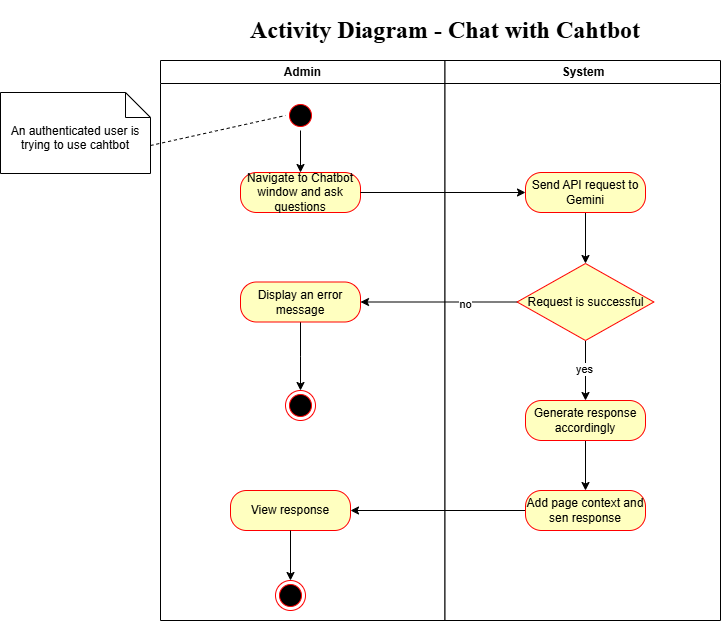

The diagram above was exported from draw.io. Its source (the exported page's mxGraphModel, read from the mxfile embedded in the PNG):
<mxGraphModel dx="1188" dy="741" grid="1" gridSize="10" guides="1" tooltips="1" connect="1" arrows="1" fold="1" page="1" pageScale="1" pageWidth="1169" pageHeight="826" background="none" math="0" shadow="0">
  <root>
    <mxCell id="0" />
    <mxCell id="1" parent="0" />
    <mxCell id="2" value="Admin" style="swimlane;whiteSpace=wrap;swimlaneFillColor=default;" parent="1" vertex="1">
      <mxGeometry x="320" y="120" width="284.5" height="560" as="geometry" />
    </mxCell>
    <mxCell id="tAhS5tbdN4y6CcPWd0RF-7" value="" style="edgeStyle=orthogonalEdgeStyle;rounded=0;orthogonalLoop=1;jettySize=auto;html=1;" parent="2" source="5" target="tAhS5tbdN4y6CcPWd0RF-5" edge="1">
      <mxGeometry relative="1" as="geometry" />
    </mxCell>
    <mxCell id="5" value="" style="ellipse;shape=startState;fillColor=#000000;strokeColor=#ff0000;" parent="2" vertex="1">
      <mxGeometry x="125" y="40" width="30" height="30" as="geometry" />
    </mxCell>
    <mxCell id="tAhS5tbdN4y6CcPWd0RF-5" value="Navigate to Chatbot window and ask questions" style="rounded=1;whiteSpace=wrap;html=1;arcSize=40;fontColor=#000000;fillColor=#ffffc0;strokeColor=#ff0000;" parent="2" vertex="1">
      <mxGeometry x="80" y="112" width="120" height="40" as="geometry" />
    </mxCell>
    <mxCell id="8rW2HsEod0Zo0uGO7qkG-19" style="edgeStyle=orthogonalEdgeStyle;rounded=0;orthogonalLoop=1;jettySize=auto;html=1;" parent="2" source="8rW2HsEod0Zo0uGO7qkG-17" edge="1">
      <mxGeometry relative="1" as="geometry">
        <mxPoint x="140" y="330" as="targetPoint" />
      </mxGeometry>
    </mxCell>
    <mxCell id="8rW2HsEod0Zo0uGO7qkG-17" value="Display an error message" style="rounded=1;whiteSpace=wrap;html=1;arcSize=40;fontColor=#000000;fillColor=#ffffc0;strokeColor=#ff0000;" parent="2" vertex="1">
      <mxGeometry x="80" y="221.5" width="120" height="40" as="geometry" />
    </mxCell>
    <mxCell id="8rW2HsEod0Zo0uGO7qkG-20" value="" style="ellipse;html=1;shape=endState;fillColor=#000000;strokeColor=#ff0000;" parent="2" vertex="1">
      <mxGeometry x="125" y="330" width="30" height="30" as="geometry" />
    </mxCell>
    <mxCell id="3" value="System" style="swimlane;whiteSpace=wrap;startSize=23;swimlaneFillColor=default;" parent="1" vertex="1">
      <mxGeometry x="604.5" y="120" width="275.5" height="560" as="geometry" />
    </mxCell>
    <mxCell id="8rW2HsEod0Zo0uGO7qkG-11" style="edgeStyle=orthogonalEdgeStyle;rounded=0;orthogonalLoop=1;jettySize=auto;html=1;entryX=0.5;entryY=0;entryDx=0;entryDy=0;" parent="3" source="NJFIe_oDH3RmKDiNTvh6-8" target="8rW2HsEod0Zo0uGO7qkG-8" edge="1">
      <mxGeometry relative="1" as="geometry" />
    </mxCell>
    <mxCell id="NJFIe_oDH3RmKDiNTvh6-8" value="Send API request to Gemini" style="rounded=1;whiteSpace=wrap;html=1;arcSize=40;fontColor=#000000;fillColor=#ffffc0;strokeColor=#ff0000;" parent="3" vertex="1">
      <mxGeometry x="80.5" y="112" width="120" height="40" as="geometry" />
    </mxCell>
    <mxCell id="8rW2HsEod0Zo0uGO7qkG-12" style="edgeStyle=orthogonalEdgeStyle;rounded=0;orthogonalLoop=1;jettySize=auto;html=1;" parent="3" source="8rW2HsEod0Zo0uGO7qkG-8" target="8rW2HsEod0Zo0uGO7qkG-13" edge="1">
      <mxGeometry relative="1" as="geometry">
        <mxPoint x="140.49500000000012" y="310" as="targetPoint" />
      </mxGeometry>
    </mxCell>
    <mxCell id="8rW2HsEod0Zo0uGO7qkG-22" value="yes" style="edgeLabel;html=1;align=center;verticalAlign=middle;resizable=0;points=[];" parent="8rW2HsEod0Zo0uGO7qkG-12" vertex="1" connectable="0">
      <mxGeometry x="-0.0611" y="-1" relative="1" as="geometry">
        <mxPoint as="offset" />
      </mxGeometry>
    </mxCell>
    <mxCell id="8rW2HsEod0Zo0uGO7qkG-8" value="Request is successful" style="rhombus;whiteSpace=wrap;html=1;fontColor=#000000;fillColor=#ffffc0;strokeColor=#ff0000;" parent="3" vertex="1">
      <mxGeometry x="72.12" y="203" width="136.75" height="77" as="geometry" />
    </mxCell>
    <mxCell id="NJFIe_oDH3RmKDiNTvh6-14" value="View response" style="rounded=1;whiteSpace=wrap;html=1;arcSize=40;fontColor=#000000;fillColor=#ffffc0;strokeColor=#ff0000;" parent="3" vertex="1">
      <mxGeometry x="-214.5" y="430" width="120" height="40" as="geometry" />
    </mxCell>
    <mxCell id="NJFIe_oDH3RmKDiNTvh6-15" value="" style="ellipse;html=1;shape=endState;fillColor=#000000;strokeColor=#ff0000;" parent="3" vertex="1">
      <mxGeometry x="-169.5" y="520" width="30" height="30" as="geometry" />
    </mxCell>
    <mxCell id="1LELs10jzYFDSSmyI95g-7" style="edgeStyle=orthogonalEdgeStyle;rounded=0;orthogonalLoop=1;jettySize=auto;html=1;entryX=1;entryY=0.5;entryDx=0;entryDy=0;" parent="3" source="1LELs10jzYFDSSmyI95g-5" target="NJFIe_oDH3RmKDiNTvh6-14" edge="1">
      <mxGeometry relative="1" as="geometry">
        <mxPoint x="-74.5" y="223" as="targetPoint" />
      </mxGeometry>
    </mxCell>
    <mxCell id="1LELs10jzYFDSSmyI95g-5" value="Add page context and sen response" style="rounded=1;whiteSpace=wrap;html=1;arcSize=40;fontColor=#000000;fillColor=#ffffc0;strokeColor=#ff0000;" parent="3" vertex="1">
      <mxGeometry x="80.5" y="430" width="120" height="40" as="geometry" />
    </mxCell>
    <mxCell id="NJFIe_oDH3RmKDiNTvh6-16" value="" style="edgeStyle=orthogonalEdgeStyle;rounded=0;orthogonalLoop=1;jettySize=auto;html=1;" parent="3" source="NJFIe_oDH3RmKDiNTvh6-14" target="NJFIe_oDH3RmKDiNTvh6-15" edge="1">
      <mxGeometry relative="1" as="geometry" />
    </mxCell>
    <mxCell id="8rW2HsEod0Zo0uGO7qkG-15" style="edgeStyle=orthogonalEdgeStyle;rounded=0;orthogonalLoop=1;jettySize=auto;html=1;" parent="3" source="8rW2HsEod0Zo0uGO7qkG-13" target="1LELs10jzYFDSSmyI95g-5" edge="1">
      <mxGeometry relative="1" as="geometry" />
    </mxCell>
    <mxCell id="8rW2HsEod0Zo0uGO7qkG-13" value="Generate response accordingly" style="rounded=1;whiteSpace=wrap;html=1;arcSize=40;fontColor=#000000;fillColor=#ffffc0;strokeColor=#ff0000;" parent="3" vertex="1">
      <mxGeometry x="80.5" y="340" width="120" height="40" as="geometry" />
    </mxCell>
    <mxCell id="tAhS5tbdN4y6CcPWd0RF-8" value="An authenticated user is trying to use cahtbot" style="shape=note2;boundedLbl=1;whiteSpace=wrap;html=1;size=25;verticalAlign=top;align=center;" parent="1" vertex="1">
      <mxGeometry x="160" y="152" width="150" height="81" as="geometry" />
    </mxCell>
    <mxCell id="NJFIe_oDH3RmKDiNTvh6-7" value="" style="endArrow=none;dashed=1;html=1;rounded=0;entryX=0;entryY=0.5;entryDx=0;entryDy=0;exitX=0;exitY=0;exitDx=150;exitDy=53;exitPerimeter=0;" parent="1" source="tAhS5tbdN4y6CcPWd0RF-8" target="5" edge="1">
      <mxGeometry width="50" height="50" relative="1" as="geometry">
        <mxPoint x="720" y="492" as="sourcePoint" />
        <mxPoint x="770" y="442" as="targetPoint" />
      </mxGeometry>
    </mxCell>
    <mxCell id="NJFIe_oDH3RmKDiNTvh6-9" style="edgeStyle=orthogonalEdgeStyle;rounded=0;orthogonalLoop=1;jettySize=auto;html=1;entryX=0;entryY=0.5;entryDx=0;entryDy=0;" parent="1" source="tAhS5tbdN4y6CcPWd0RF-5" target="NJFIe_oDH3RmKDiNTvh6-8" edge="1">
      <mxGeometry relative="1" as="geometry" />
    </mxCell>
    <mxCell id="rx2YwiTym3FbsbkKyFvr-5" value="&lt;h1&gt;&lt;font face=&quot;Times New Roman&quot;&gt;Activity Diagram - Chat with Cahtbot&lt;/font&gt;&lt;/h1&gt;" style="text;html=1;align=center;verticalAlign=middle;whiteSpace=wrap;rounded=0;" parent="1" vertex="1">
      <mxGeometry x="400" y="70" width="410" height="40" as="geometry" />
    </mxCell>
    <mxCell id="8rW2HsEod0Zo0uGO7qkG-18" style="edgeStyle=orthogonalEdgeStyle;rounded=0;orthogonalLoop=1;jettySize=auto;html=1;entryX=1;entryY=0.5;entryDx=0;entryDy=0;" parent="1" source="8rW2HsEod0Zo0uGO7qkG-8" target="8rW2HsEod0Zo0uGO7qkG-17" edge="1">
      <mxGeometry relative="1" as="geometry" />
    </mxCell>
    <mxCell id="8rW2HsEod0Zo0uGO7qkG-21" value="no" style="edgeLabel;html=1;align=center;verticalAlign=middle;resizable=0;points=[];" parent="8rW2HsEod0Zo0uGO7qkG-18" vertex="1" connectable="0">
      <mxGeometry x="-0.3344" y="2" relative="1" as="geometry">
        <mxPoint as="offset" />
      </mxGeometry>
    </mxCell>
  </root>
</mxGraphModel>